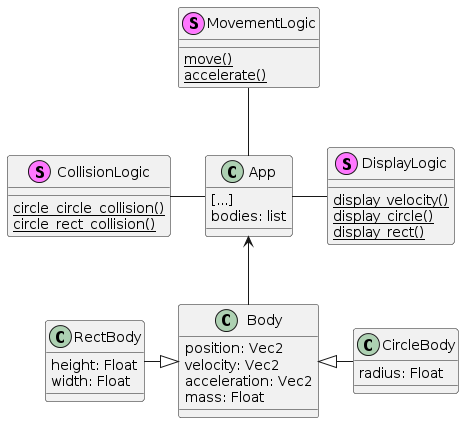

The diagram above was rendered by PlantUML. Its source (embedded in the PNG):
@startuml
!function $strategy($a)
!return "<color:Navy>" + $a + "</color>"
!endfunction

!function $iterator($a)
!return "<color:DarkGreen>" + $a + "</color>"
!endfunction

class Body{
  position: Vec2
  velocity: Vec2
  acceleration: Vec2
  mass: Float
}

class RectBody{
  height: Float
  width: Float
}

class CircleBody{
  radius: Float
}

class App{
  [...]
  bodies: list
}

stereotype CollisionLogic{
  {static} circle_circle_collision()
  {static} circle_rect_collision()
}

stereotype DisplayLogic{
  {static} display_velocity()
  {static} display_circle()
  {static} display_rect()
}

stereotype MovementLogic{
  {static} move()
  {static} accelerate()
}

App <-- Body
App -left- CollisionLogic
App -right- DisplayLogic
App -up- MovementLogic

Body <|-left- RectBody
Body <|-right- CircleBody
@enduml